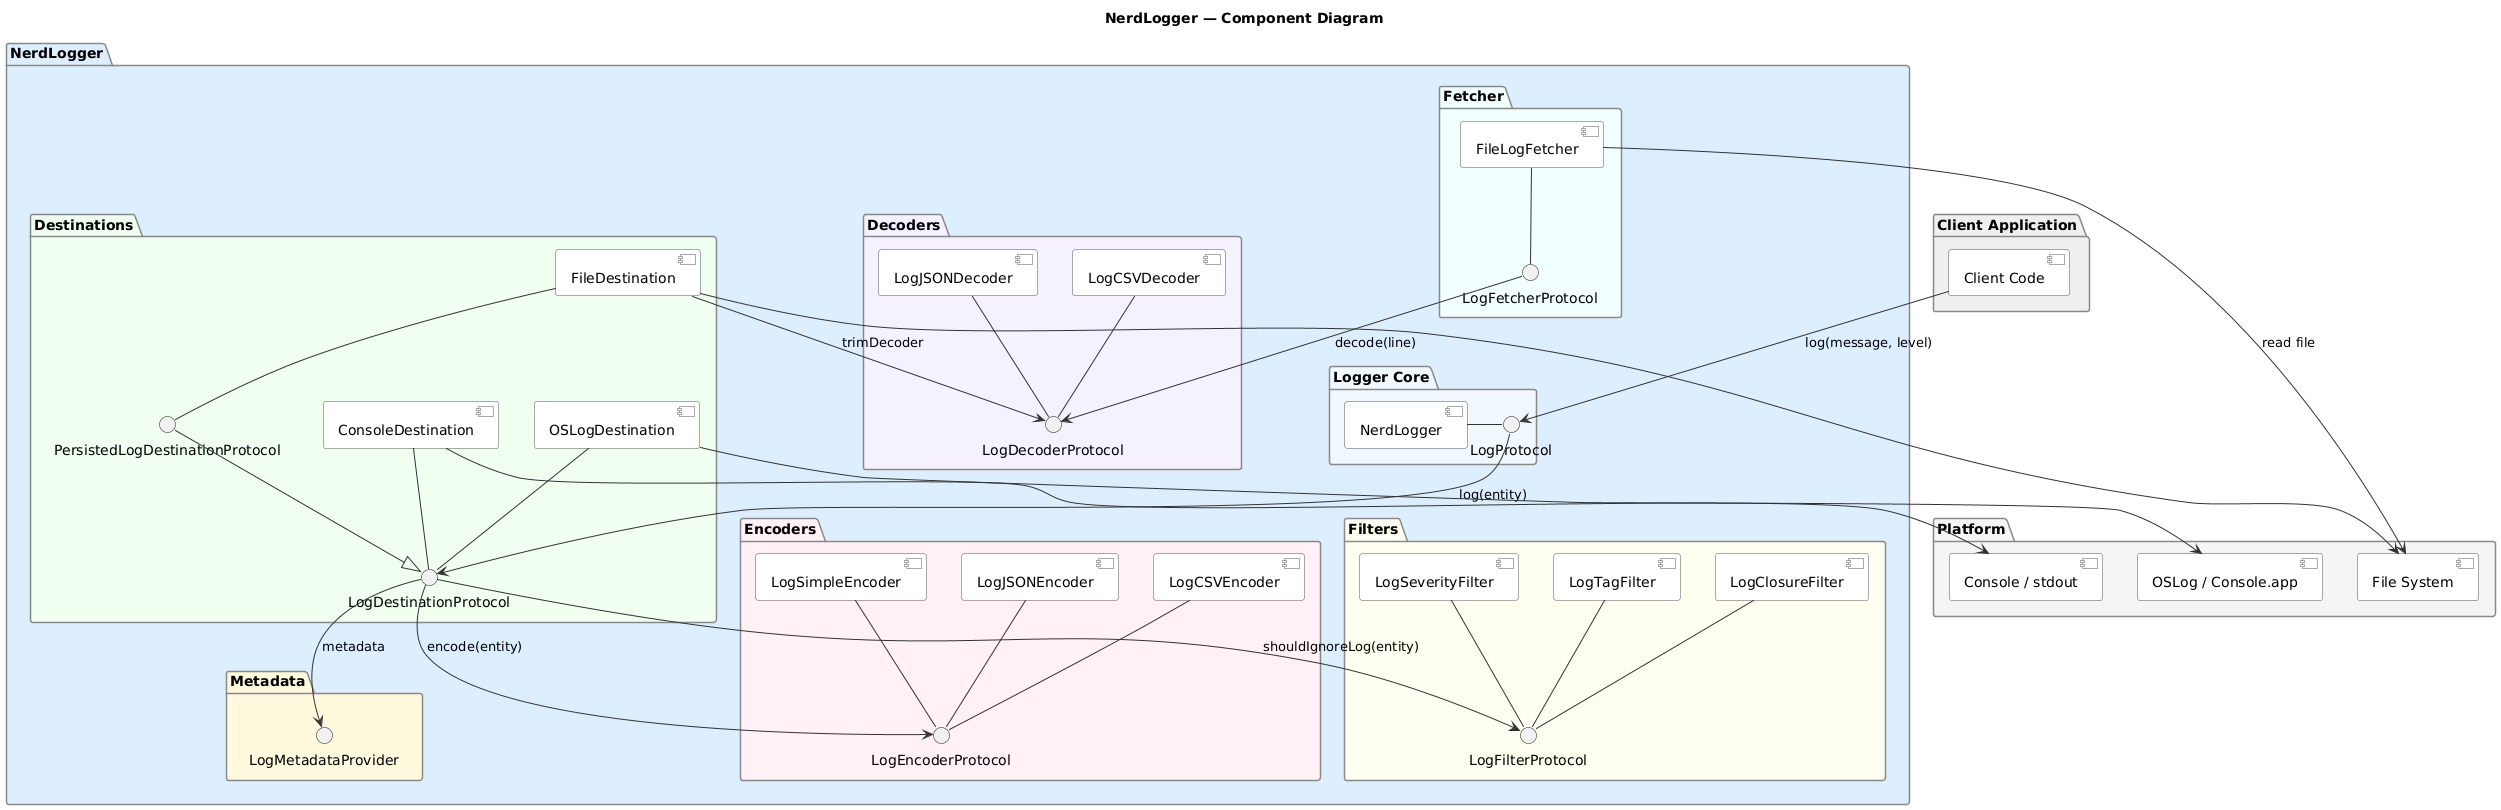

The diagram above was rendered by PlantUML. Its source (embedded in the PNG):
@startuml
title NerdLogger — Component Diagram

skinparam component {
  BackgroundColor White
  BorderColor #555
  ArrowColor #333
}
skinparam package {
  BorderColor #888
}

package "Client Application" #EEEEEE {
  [Client Code] as Client
}

package "NerdLogger" #DDEEFF {

  package "Logger Core" #F0F8FF {
    [NerdLogger] as Logger
    interface "LogProtocol" as ILogger
    Logger - ILogger
  }

  package "Destinations" #F0FFF0 {
    [ConsoleDestination] as Console
    [FileDestination] as File
    [OSLogDestination] as OSLog
    interface "LogDestinationProtocol" as IDest
    interface "PersistedLogDestinationProtocol" as IPersisted
    Console -- IDest
    File -- IPersisted
    OSLog -- IDest
    IPersisted --|> IDest
  }

  package "Encoders" #FFF0F5 {
    [LogSimpleEncoder] as SimpleEnc
    [LogJSONEncoder] as JSONEnc
    [LogCSVEncoder] as CSVEnc
    interface "LogEncoderProtocol" as IEncoder
    SimpleEnc -- IEncoder
    JSONEnc -- IEncoder
    CSVEnc -- IEncoder
  }

  package "Decoders" #F5F0FF {
    [LogJSONDecoder] as JSONDec
    [LogCSVDecoder] as CSVDec
    interface "LogDecoderProtocol" as IDecoder
    JSONDec -- IDecoder
    CSVDec -- IDecoder
  }

  package "Filters" #FFFFF0 {
    [LogSeverityFilter] as SevFilter
    [LogTagFilter] as TagFilter
    [LogClosureFilter] as ClosureFilter
    interface "LogFilterProtocol" as IFilter
    SevFilter -- IFilter
    TagFilter -- IFilter
    ClosureFilter -- IFilter
  }

  package "Fetcher" #F0FFFF {
    [FileLogFetcher] as FetcherComp
    interface "LogFetcherProtocol" as IFetcher
    FetcherComp -- IFetcher
  }

  package "Metadata" #FFF8DC {
    interface "LogMetadataProvider" as IMetadata
  }
}

package "Platform" #F5F5F5 {
  [Console / stdout] as Stdout
  [File System] as FS
  [OSLog / Console.app] as OSLogSys
}

Client --> ILogger : log(message, level)
ILogger --> IDest : log(entity)
IDest --> IEncoder : encode(entity)
IDest --> IFilter : shouldIgnoreLog(entity)
IDest --> IMetadata : metadata
Console --> Stdout
File --> FS
OSLog --> OSLogSys
IFetcher --> IDecoder : decode(line)
FetcherComp --> FS : read file
File --> IDecoder : trimDecoder
@enduml